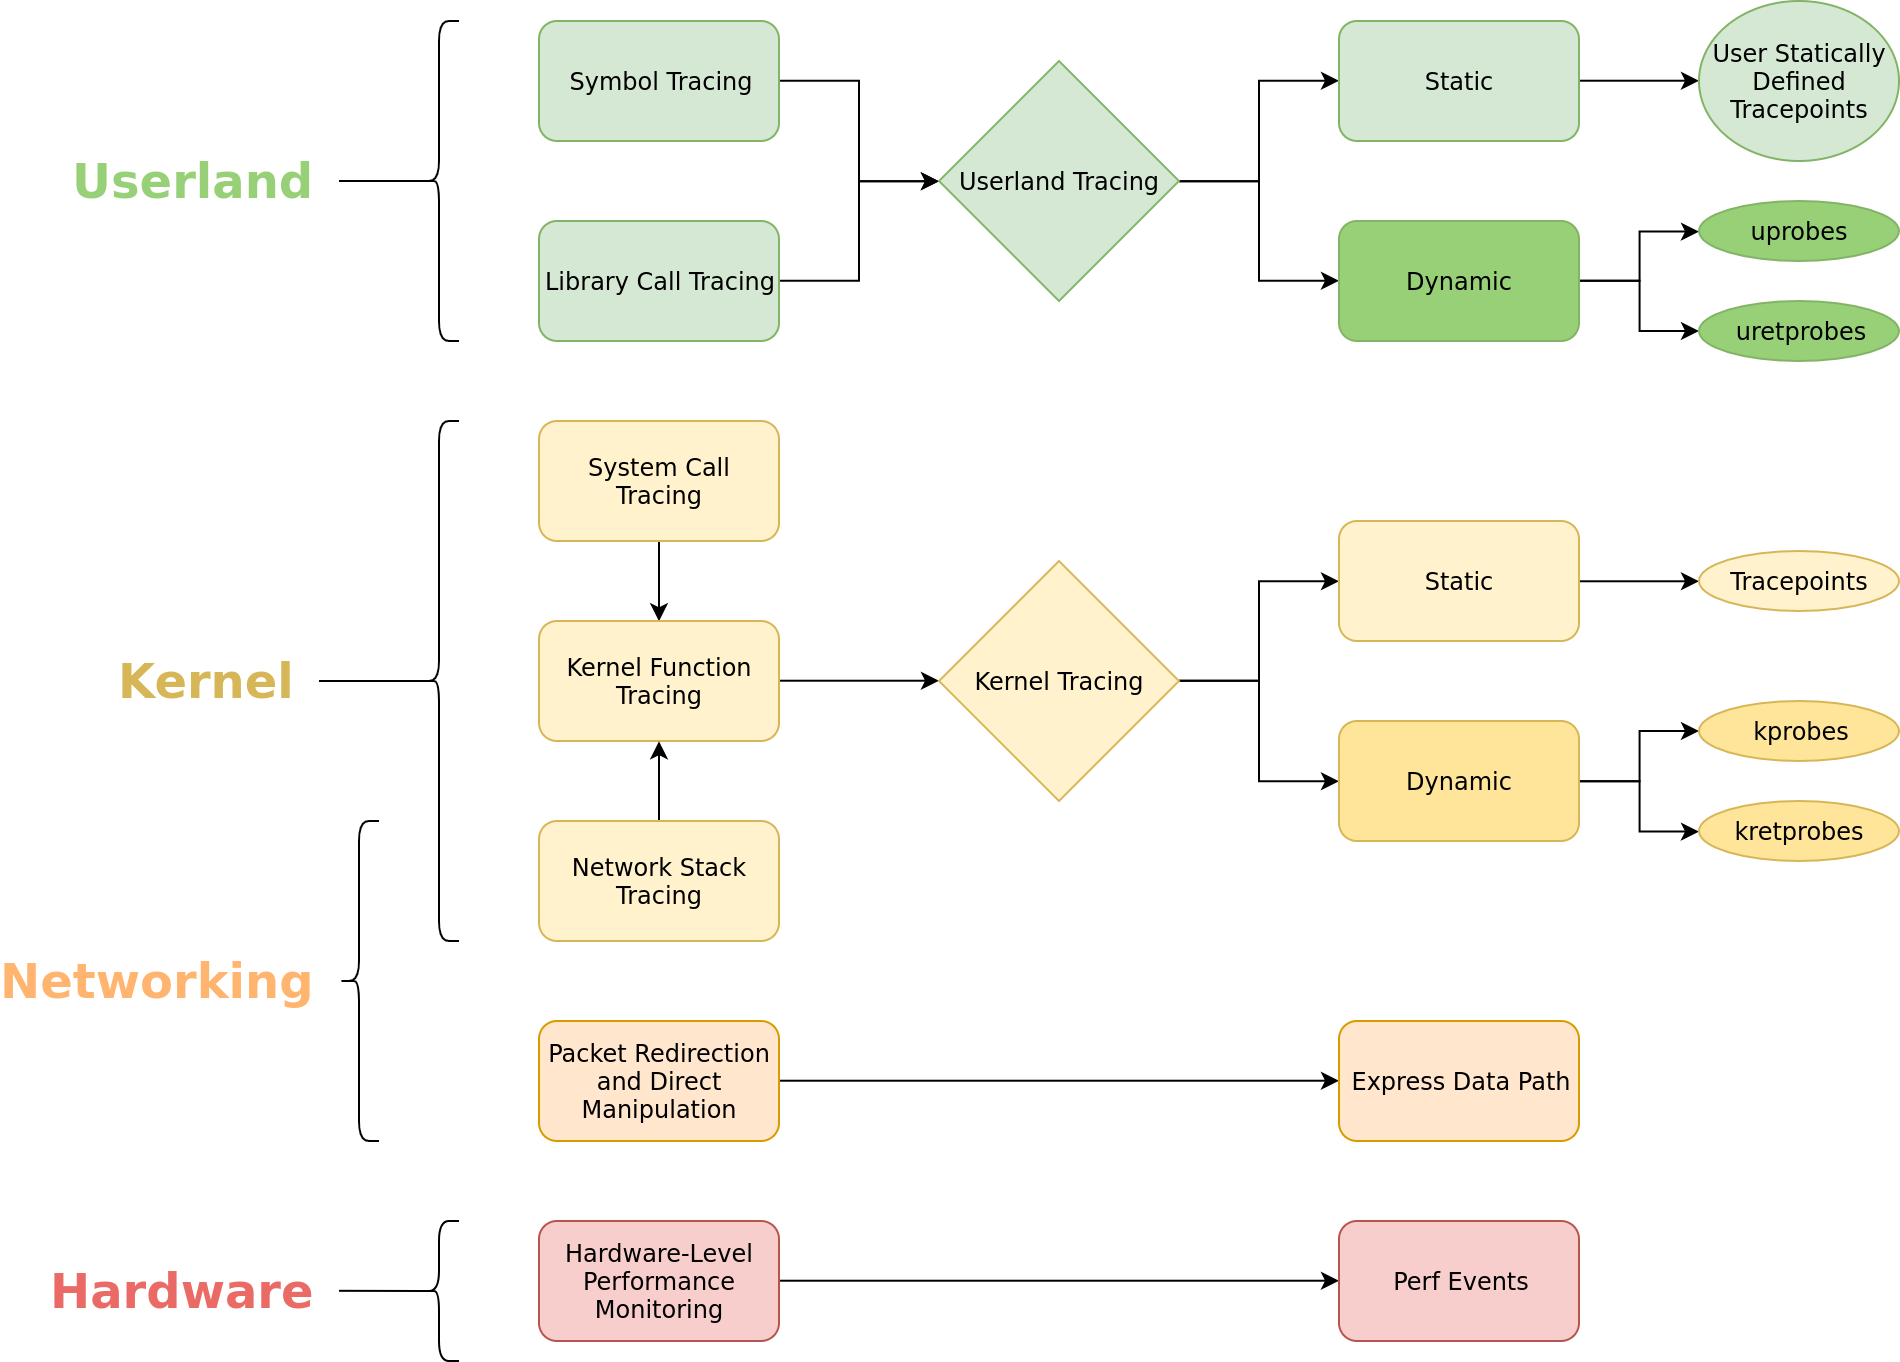

The diagram above was exported from draw.io. Its source (the exported page's mxGraphModel, read from the mxfile embedded in the PNG):
<mxGraphModel dx="2752" dy="1075" grid="1" gridSize="10" guides="1" tooltips="1" connect="1" arrows="1" fold="1" page="1" pageScale="1" pageWidth="850" pageHeight="1100" math="0" shadow="0">
  <root>
    <mxCell id="0" />
    <mxCell id="1" parent="0" />
    <mxCell id="KJ2vkk2IfulMhwWoiVex-45" style="edgeStyle=orthogonalEdgeStyle;rounded=0;orthogonalLoop=1;jettySize=auto;html=1;exitX=1;exitY=0.5;exitDx=0;exitDy=0;entryX=0;entryY=0.5;entryDx=0;entryDy=0;" parent="1" source="KJ2vkk2IfulMhwWoiVex-1" target="KJ2vkk2IfulMhwWoiVex-39" edge="1">
      <mxGeometry relative="1" as="geometry" />
    </mxCell>
    <mxCell id="KJ2vkk2IfulMhwWoiVex-1" value="Symbol Tracing" style="rounded=1;whiteSpace=wrap;html=1;fillColor=#d5e8d4;strokeColor=#82b366;" parent="1" vertex="1">
      <mxGeometry x="160" y="90" width="120" height="60" as="geometry" />
    </mxCell>
    <mxCell id="KJ2vkk2IfulMhwWoiVex-46" style="edgeStyle=orthogonalEdgeStyle;rounded=0;orthogonalLoop=1;jettySize=auto;html=1;exitX=1;exitY=0.5;exitDx=0;exitDy=0;entryX=0;entryY=0.5;entryDx=0;entryDy=0;" parent="1" source="KJ2vkk2IfulMhwWoiVex-2" target="KJ2vkk2IfulMhwWoiVex-39" edge="1">
      <mxGeometry relative="1" as="geometry" />
    </mxCell>
    <mxCell id="KJ2vkk2IfulMhwWoiVex-2" value="Library Call Tracing" style="rounded=1;whiteSpace=wrap;html=1;fillColor=#d5e8d4;strokeColor=#82b366;" parent="1" vertex="1">
      <mxGeometry x="160" y="190" width="120" height="60" as="geometry" />
    </mxCell>
    <mxCell id="KJ2vkk2IfulMhwWoiVex-41" style="edgeStyle=orthogonalEdgeStyle;rounded=0;orthogonalLoop=1;jettySize=auto;html=1;exitX=0.5;exitY=1;exitDx=0;exitDy=0;entryX=0.5;entryY=0;entryDx=0;entryDy=0;" parent="1" source="KJ2vkk2IfulMhwWoiVex-3" target="KJ2vkk2IfulMhwWoiVex-4" edge="1">
      <mxGeometry relative="1" as="geometry" />
    </mxCell>
    <mxCell id="KJ2vkk2IfulMhwWoiVex-3" value="System Call Tracing" style="rounded=1;whiteSpace=wrap;html=1;fillColor=#fff2cc;strokeColor=#d6b656;" parent="1" vertex="1">
      <mxGeometry x="160" y="290" width="120" height="60" as="geometry" />
    </mxCell>
    <mxCell id="KJ2vkk2IfulMhwWoiVex-44" style="edgeStyle=orthogonalEdgeStyle;rounded=0;orthogonalLoop=1;jettySize=auto;html=1;exitX=1;exitY=0.5;exitDx=0;exitDy=0;entryX=0;entryY=0.5;entryDx=0;entryDy=0;" parent="1" source="KJ2vkk2IfulMhwWoiVex-4" target="KJ2vkk2IfulMhwWoiVex-40" edge="1">
      <mxGeometry relative="1" as="geometry" />
    </mxCell>
    <mxCell id="KJ2vkk2IfulMhwWoiVex-4" value="Kernel Function Tracing" style="rounded=1;whiteSpace=wrap;html=1;fillColor=#fff2cc;strokeColor=#d6b656;" parent="1" vertex="1">
      <mxGeometry x="160" y="390" width="120" height="60" as="geometry" />
    </mxCell>
    <mxCell id="KJ2vkk2IfulMhwWoiVex-42" style="edgeStyle=orthogonalEdgeStyle;rounded=0;orthogonalLoop=1;jettySize=auto;html=1;exitX=0.5;exitY=0;exitDx=0;exitDy=0;entryX=0.5;entryY=1;entryDx=0;entryDy=0;" parent="1" source="KJ2vkk2IfulMhwWoiVex-5" target="KJ2vkk2IfulMhwWoiVex-4" edge="1">
      <mxGeometry relative="1" as="geometry" />
    </mxCell>
    <mxCell id="KJ2vkk2IfulMhwWoiVex-5" value="Network Stack Tracing" style="rounded=1;whiteSpace=wrap;html=1;fillColor=#fff2cc;strokeColor=#d6b656;" parent="1" vertex="1">
      <mxGeometry x="160" y="490" width="120" height="60" as="geometry" />
    </mxCell>
    <mxCell id="KJ2vkk2IfulMhwWoiVex-72" style="edgeStyle=orthogonalEdgeStyle;rounded=0;orthogonalLoop=1;jettySize=auto;html=1;exitX=1;exitY=0.5;exitDx=0;exitDy=0;entryX=0;entryY=0.5;entryDx=0;entryDy=0;fontColor=#FFFFFF;" parent="1" source="KJ2vkk2IfulMhwWoiVex-6" target="KJ2vkk2IfulMhwWoiVex-71" edge="1">
      <mxGeometry relative="1" as="geometry" />
    </mxCell>
    <mxCell id="KJ2vkk2IfulMhwWoiVex-6" value="Packet Redirection and Direct Manipulation" style="rounded=1;whiteSpace=wrap;html=1;fillColor=#ffe6cc;strokeColor=#d79b00;" parent="1" vertex="1">
      <mxGeometry x="160" y="590" width="120" height="60" as="geometry" />
    </mxCell>
    <mxCell id="KJ2vkk2IfulMhwWoiVex-74" style="edgeStyle=orthogonalEdgeStyle;rounded=0;orthogonalLoop=1;jettySize=auto;html=1;exitX=1;exitY=0.5;exitDx=0;exitDy=0;entryX=0;entryY=0.5;entryDx=0;entryDy=0;fontColor=#FFFFFF;" parent="1" source="KJ2vkk2IfulMhwWoiVex-7" target="KJ2vkk2IfulMhwWoiVex-73" edge="1">
      <mxGeometry relative="1" as="geometry" />
    </mxCell>
    <mxCell id="KJ2vkk2IfulMhwWoiVex-7" value="Hardware-Level Performance Monitoring" style="rounded=1;whiteSpace=wrap;html=1;fillColor=#f8cecc;strokeColor=#b85450;" parent="1" vertex="1">
      <mxGeometry x="160" y="690" width="120" height="60" as="geometry" />
    </mxCell>
    <mxCell id="KJ2vkk2IfulMhwWoiVex-52" style="edgeStyle=orthogonalEdgeStyle;rounded=0;orthogonalLoop=1;jettySize=auto;html=1;exitX=1;exitY=0.5;exitDx=0;exitDy=0;entryX=0;entryY=0.5;entryDx=0;entryDy=0;" parent="1" source="KJ2vkk2IfulMhwWoiVex-39" target="KJ2vkk2IfulMhwWoiVex-47" edge="1">
      <mxGeometry relative="1" as="geometry" />
    </mxCell>
    <mxCell id="KJ2vkk2IfulMhwWoiVex-53" style="edgeStyle=orthogonalEdgeStyle;rounded=0;orthogonalLoop=1;jettySize=auto;html=1;exitX=1;exitY=0.5;exitDx=0;exitDy=0;entryX=0;entryY=0.5;entryDx=0;entryDy=0;" parent="1" source="KJ2vkk2IfulMhwWoiVex-39" target="KJ2vkk2IfulMhwWoiVex-48" edge="1">
      <mxGeometry relative="1" as="geometry" />
    </mxCell>
    <mxCell id="KJ2vkk2IfulMhwWoiVex-39" value="Userland Tracing" style="rhombus;whiteSpace=wrap;html=1;fillColor=#d5e8d4;strokeColor=#82b366;" parent="1" vertex="1">
      <mxGeometry x="360" y="110" width="120" height="120" as="geometry" />
    </mxCell>
    <mxCell id="KJ2vkk2IfulMhwWoiVex-54" style="edgeStyle=orthogonalEdgeStyle;rounded=0;orthogonalLoop=1;jettySize=auto;html=1;exitX=1;exitY=0.5;exitDx=0;exitDy=0;entryX=0;entryY=0.5;entryDx=0;entryDy=0;" parent="1" source="KJ2vkk2IfulMhwWoiVex-40" target="KJ2vkk2IfulMhwWoiVex-49" edge="1">
      <mxGeometry relative="1" as="geometry" />
    </mxCell>
    <mxCell id="KJ2vkk2IfulMhwWoiVex-55" style="edgeStyle=orthogonalEdgeStyle;rounded=0;orthogonalLoop=1;jettySize=auto;html=1;exitX=1;exitY=0.5;exitDx=0;exitDy=0;entryX=0;entryY=0.5;entryDx=0;entryDy=0;" parent="1" source="KJ2vkk2IfulMhwWoiVex-40" target="KJ2vkk2IfulMhwWoiVex-50" edge="1">
      <mxGeometry relative="1" as="geometry" />
    </mxCell>
    <mxCell id="KJ2vkk2IfulMhwWoiVex-40" value="Kernel Tracing" style="rhombus;whiteSpace=wrap;html=1;fillColor=#fff2cc;strokeColor=#d6b656;" parent="1" vertex="1">
      <mxGeometry x="360" y="360" width="120" height="120" as="geometry" />
    </mxCell>
    <mxCell id="KJ2vkk2IfulMhwWoiVex-62" style="edgeStyle=orthogonalEdgeStyle;rounded=0;orthogonalLoop=1;jettySize=auto;html=1;exitX=1;exitY=0.5;exitDx=0;exitDy=0;entryX=0;entryY=0.5;entryDx=0;entryDy=0;fontColor=#FFFFFF;" parent="1" source="KJ2vkk2IfulMhwWoiVex-47" target="KJ2vkk2IfulMhwWoiVex-61" edge="1">
      <mxGeometry relative="1" as="geometry" />
    </mxCell>
    <mxCell id="KJ2vkk2IfulMhwWoiVex-47" value="Static" style="rounded=1;whiteSpace=wrap;html=1;fillColor=#d5e8d4;strokeColor=#82b366;" parent="1" vertex="1">
      <mxGeometry x="560" y="90" width="120" height="60" as="geometry" />
    </mxCell>
    <mxCell id="KJ2vkk2IfulMhwWoiVex-59" style="edgeStyle=orthogonalEdgeStyle;rounded=0;orthogonalLoop=1;jettySize=auto;html=1;exitX=1;exitY=0.5;exitDx=0;exitDy=0;entryX=0;entryY=0.5;entryDx=0;entryDy=0;" parent="1" source="KJ2vkk2IfulMhwWoiVex-48" target="KJ2vkk2IfulMhwWoiVex-56" edge="1">
      <mxGeometry relative="1" as="geometry" />
    </mxCell>
    <mxCell id="KJ2vkk2IfulMhwWoiVex-60" style="edgeStyle=orthogonalEdgeStyle;rounded=0;orthogonalLoop=1;jettySize=auto;html=1;exitX=1;exitY=0.5;exitDx=0;exitDy=0;entryX=0;entryY=0.5;entryDx=0;entryDy=0;" parent="1" source="KJ2vkk2IfulMhwWoiVex-48" target="KJ2vkk2IfulMhwWoiVex-58" edge="1">
      <mxGeometry relative="1" as="geometry" />
    </mxCell>
    <mxCell id="KJ2vkk2IfulMhwWoiVex-48" value="Dynamic" style="rounded=1;whiteSpace=wrap;html=1;fillColor=#97D077;strokeColor=#82b366;" parent="1" vertex="1">
      <mxGeometry x="560" y="190" width="120" height="60" as="geometry" />
    </mxCell>
    <mxCell id="KJ2vkk2IfulMhwWoiVex-68" style="edgeStyle=orthogonalEdgeStyle;rounded=0;orthogonalLoop=1;jettySize=auto;html=1;exitX=1;exitY=0.5;exitDx=0;exitDy=0;entryX=0;entryY=0.5;entryDx=0;entryDy=0;fontColor=#FFFFFF;" parent="1" source="KJ2vkk2IfulMhwWoiVex-49" target="KJ2vkk2IfulMhwWoiVex-63" edge="1">
      <mxGeometry relative="1" as="geometry" />
    </mxCell>
    <mxCell id="KJ2vkk2IfulMhwWoiVex-49" value="Static" style="rounded=1;whiteSpace=wrap;html=1;fillColor=#fff2cc;strokeColor=#d6b656;" parent="1" vertex="1">
      <mxGeometry x="560" y="340" width="120" height="60" as="geometry" />
    </mxCell>
    <mxCell id="KJ2vkk2IfulMhwWoiVex-66" style="edgeStyle=orthogonalEdgeStyle;rounded=0;orthogonalLoop=1;jettySize=auto;html=1;exitX=1;exitY=0.5;exitDx=0;exitDy=0;entryX=0;entryY=0.5;entryDx=0;entryDy=0;fontColor=#FFFFFF;" parent="1" source="KJ2vkk2IfulMhwWoiVex-50" target="KJ2vkk2IfulMhwWoiVex-64" edge="1">
      <mxGeometry relative="1" as="geometry" />
    </mxCell>
    <mxCell id="KJ2vkk2IfulMhwWoiVex-67" style="edgeStyle=orthogonalEdgeStyle;rounded=0;orthogonalLoop=1;jettySize=auto;html=1;exitX=1;exitY=0.5;exitDx=0;exitDy=0;entryX=0;entryY=0.5;entryDx=0;entryDy=0;fontColor=#FFFFFF;" parent="1" source="KJ2vkk2IfulMhwWoiVex-50" target="KJ2vkk2IfulMhwWoiVex-65" edge="1">
      <mxGeometry relative="1" as="geometry" />
    </mxCell>
    <mxCell id="KJ2vkk2IfulMhwWoiVex-50" value="Dynamic" style="rounded=1;whiteSpace=wrap;html=1;fillColor=#FFE599;strokeColor=#d6b656;" parent="1" vertex="1">
      <mxGeometry x="560" y="440" width="120" height="60" as="geometry" />
    </mxCell>
    <mxCell id="KJ2vkk2IfulMhwWoiVex-56" value="uprobes" style="ellipse;whiteSpace=wrap;html=1;rounded=1;strokeColor=#82b366;fillColor=#97D077;" parent="1" vertex="1">
      <mxGeometry x="740" y="180" width="100" height="30" as="geometry" />
    </mxCell>
    <mxCell id="KJ2vkk2IfulMhwWoiVex-58" value="uretprobes" style="ellipse;whiteSpace=wrap;html=1;rounded=1;strokeColor=#82b366;fillColor=#97D077;" parent="1" vertex="1">
      <mxGeometry x="740" y="230" width="100" height="30" as="geometry" />
    </mxCell>
    <mxCell id="KJ2vkk2IfulMhwWoiVex-61" value="&lt;font style=&quot;font-size: 12px&quot;&gt;User Statically Defined Tracepoints&lt;/font&gt;" style="ellipse;whiteSpace=wrap;html=1;fillColor=#d5e8d4;gradientColor=none;rounded=1;strokeColor=#82b366;" parent="1" vertex="1">
      <mxGeometry x="740" y="80" width="100" height="80" as="geometry" />
    </mxCell>
    <mxCell id="KJ2vkk2IfulMhwWoiVex-63" value="Tracepoints" style="ellipse;whiteSpace=wrap;html=1;fillColor=#fff2cc;gradientColor=none;rounded=1;strokeColor=#d6b656;" parent="1" vertex="1">
      <mxGeometry x="740" y="355" width="100" height="30" as="geometry" />
    </mxCell>
    <mxCell id="KJ2vkk2IfulMhwWoiVex-64" value="kprobes" style="ellipse;whiteSpace=wrap;html=1;rounded=1;strokeColor=#d6b656;fillColor=#FFE599;" parent="1" vertex="1">
      <mxGeometry x="740" y="430" width="100" height="30" as="geometry" />
    </mxCell>
    <mxCell id="KJ2vkk2IfulMhwWoiVex-65" value="kretprobes" style="ellipse;whiteSpace=wrap;html=1;rounded=1;strokeColor=#d6b656;fillColor=#FFE599;" parent="1" vertex="1">
      <mxGeometry x="740" y="480" width="100" height="30" as="geometry" />
    </mxCell>
    <mxCell id="KJ2vkk2IfulMhwWoiVex-71" value="Express Data Path" style="rounded=1;whiteSpace=wrap;html=1;fillColor=#ffe6cc;strokeColor=#d79b00;" parent="1" vertex="1">
      <mxGeometry x="560" y="590" width="120" height="60" as="geometry" />
    </mxCell>
    <mxCell id="KJ2vkk2IfulMhwWoiVex-73" value="Perf Events" style="rounded=1;whiteSpace=wrap;html=1;fillColor=#f8cecc;strokeColor=#b85450;" parent="1" vertex="1">
      <mxGeometry x="560" y="690" width="120" height="60" as="geometry" />
    </mxCell>
    <mxCell id="KJ2vkk2IfulMhwWoiVex-89" style="rounded=0;orthogonalLoop=1;jettySize=auto;html=1;exitX=0.1;exitY=0.5;exitDx=0;exitDy=0;exitPerimeter=0;endArrow=none;endFill=0;fontColor=#97D077;" parent="1" source="KJ2vkk2IfulMhwWoiVex-75" edge="1">
      <mxGeometry relative="1" as="geometry">
        <mxPoint x="60" y="724.9047619047619" as="targetPoint" />
      </mxGeometry>
    </mxCell>
    <mxCell id="KJ2vkk2IfulMhwWoiVex-75" value="" style="shape=curlyBracket;whiteSpace=wrap;html=1;rounded=1;fillColor=#D9CEAD;gradientColor=none;fontColor=#FFFFFF;" parent="1" vertex="1">
      <mxGeometry x="100" y="690" width="20" height="70" as="geometry" />
    </mxCell>
    <mxCell id="KJ2vkk2IfulMhwWoiVex-76" value="" style="shape=curlyBracket;whiteSpace=wrap;html=1;rounded=1;fillColor=#D9CEAD;gradientColor=none;fontColor=#FFFFFF;" parent="1" vertex="1">
      <mxGeometry x="60" y="490" width="20" height="160" as="geometry" />
    </mxCell>
    <mxCell id="KJ2vkk2IfulMhwWoiVex-88" style="rounded=0;orthogonalLoop=1;jettySize=auto;html=1;exitX=0.1;exitY=0.5;exitDx=0;exitDy=0;exitPerimeter=0;endArrow=none;endFill=0;fontColor=#97D077;" parent="1" source="KJ2vkk2IfulMhwWoiVex-77" edge="1">
      <mxGeometry relative="1" as="geometry">
        <mxPoint x="50" y="420" as="targetPoint" />
      </mxGeometry>
    </mxCell>
    <mxCell id="KJ2vkk2IfulMhwWoiVex-77" value="" style="shape=curlyBracket;whiteSpace=wrap;html=1;rounded=1;fillColor=#D9CEAD;gradientColor=none;fontColor=#FFFFFF;" parent="1" vertex="1">
      <mxGeometry x="100" y="290" width="20" height="260" as="geometry" />
    </mxCell>
    <mxCell id="KJ2vkk2IfulMhwWoiVex-87" style="rounded=0;orthogonalLoop=1;jettySize=auto;html=1;exitX=0.1;exitY=0.5;exitDx=0;exitDy=0;exitPerimeter=0;endArrow=none;endFill=0;fontColor=#97D077;" parent="1" source="KJ2vkk2IfulMhwWoiVex-78" edge="1">
      <mxGeometry relative="1" as="geometry">
        <mxPoint x="60" y="170" as="targetPoint" />
      </mxGeometry>
    </mxCell>
    <mxCell id="KJ2vkk2IfulMhwWoiVex-78" value="" style="shape=curlyBracket;whiteSpace=wrap;html=1;rounded=1;fillColor=#D9CEAD;gradientColor=none;fontColor=#FFFFFF;" parent="1" vertex="1">
      <mxGeometry x="100" y="90" width="20" height="160" as="geometry" />
    </mxCell>
    <mxCell id="KJ2vkk2IfulMhwWoiVex-80" value="Userland" style="text;strokeColor=none;fillColor=none;html=1;fontSize=24;fontStyle=1;verticalAlign=middle;align=right;fontColor=#97D077;" parent="1" vertex="1">
      <mxGeometry x="-50" y="150" width="100" height="40" as="geometry" />
    </mxCell>
    <mxCell id="KJ2vkk2IfulMhwWoiVex-81" value="Kernel" style="text;strokeColor=none;fillColor=none;html=1;fontSize=24;fontStyle=1;verticalAlign=middle;align=right;fontColor=#D6B656;" parent="1" vertex="1">
      <mxGeometry x="-60" y="400" width="100" height="40" as="geometry" />
    </mxCell>
    <mxCell id="KJ2vkk2IfulMhwWoiVex-82" value="Networking" style="text;strokeColor=none;fillColor=none;html=1;fontSize=24;fontStyle=1;verticalAlign=middle;align=right;fontColor=#FFB570;" parent="1" vertex="1">
      <mxGeometry x="-50" y="550" width="100" height="40" as="geometry" />
    </mxCell>
    <mxCell id="KJ2vkk2IfulMhwWoiVex-83" value="Hardware" style="text;strokeColor=none;fillColor=none;html=1;fontSize=24;fontStyle=1;verticalAlign=middle;align=right;fontColor=#EA6B66;" parent="1" vertex="1">
      <mxGeometry x="-50" y="705" width="100" height="40" as="geometry" />
    </mxCell>
  </root>
</mxGraphModel>